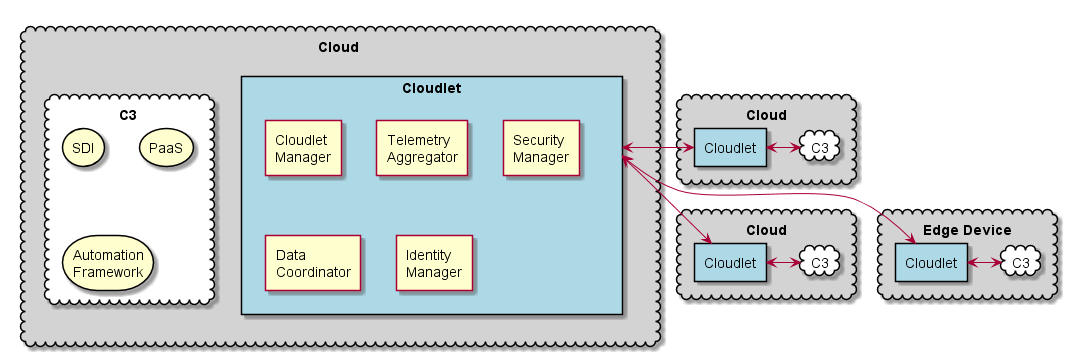

The diagram above was rendered by PlantUML. Its source (embedded in the PNG):
@startuml

cloud Cloud #lightgray {
  rectangle Cloudlet #lightblue {
  agent "Cloudlet\nManager"
  agent "Telemetry\nAggregator"
  agent "Security\nManager"
  agent "Data\nCoordinator"
  agent "Identity\nManager"
  }

  cloud "C3" as CL1 #white {
      storage "SDI"
      storage "PaaS"
      storage "Automation\nFramework"
  }
}
cloud Cloud as Cloud2 #lightgray {
  rectangle Cloudlet as C2 #lightblue
  cloud "C3" as C32 #white
  C2 <-> C32
}

cloud Cloud as Cloud3 #lightgray {
  rectangle Cloudlet as Cl3 #lightblue
  cloud "C3" as C33 #white
  Cl3 <-> C33
}

cloud "Edge Device" as Cloud4 #lightgray {
  rectangle Cloudlet as Cl4 #lightblue
  cloud "C3" as C34 #white
  Cl4 <-> C34
}

Cloudlet <--> C2
Cloudlet <-> Cl3
Cloudlet <--> Cl4

@enduml